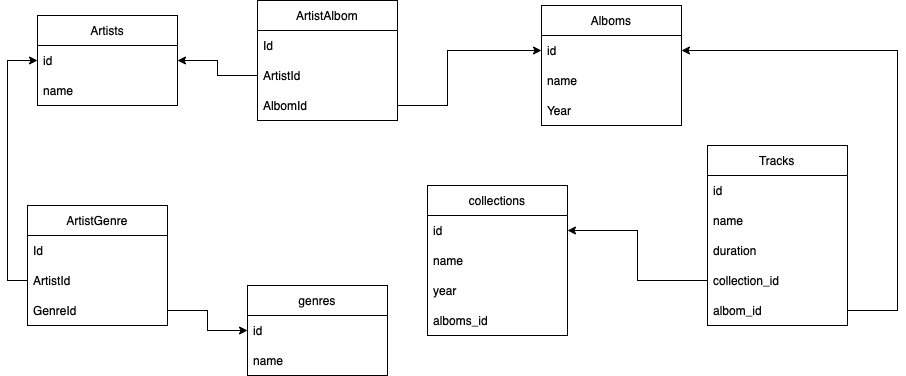

The diagram above was exported from draw.io. Its source (the exported page's mxGraphModel, read from the mxfile embedded in the PNG):
<mxGraphModel dx="1897" dy="516" grid="1" gridSize="10" guides="1" tooltips="1" connect="1" arrows="1" fold="1" page="1" pageScale="1" pageWidth="827" pageHeight="1169" math="0" shadow="0">
  <root>
    <mxCell id="WIyWlLk6GJQsqaUBKTNV-0" />
    <mxCell id="WIyWlLk6GJQsqaUBKTNV-1" parent="WIyWlLk6GJQsqaUBKTNV-0" />
    <mxCell id="DodERna_vJOuyUF_Kdsa-0" value="Alboms" style="swimlane;fontStyle=0;childLayout=stackLayout;horizontal=1;startSize=30;horizontalStack=0;resizeParent=1;resizeParentMax=0;resizeLast=0;collapsible=1;marginBottom=0;" parent="WIyWlLk6GJQsqaUBKTNV-1" vertex="1">
      <mxGeometry x="414" y="30" width="140" height="120" as="geometry" />
    </mxCell>
    <mxCell id="DodERna_vJOuyUF_Kdsa-2" value="id" style="text;strokeColor=none;fillColor=none;align=left;verticalAlign=middle;spacingLeft=4;spacingRight=4;overflow=hidden;points=[[0,0.5],[1,0.5]];portConstraint=eastwest;rotatable=0;" parent="DodERna_vJOuyUF_Kdsa-0" vertex="1">
      <mxGeometry y="30" width="140" height="30" as="geometry" />
    </mxCell>
    <mxCell id="DodERna_vJOuyUF_Kdsa-3" value="name" style="text;strokeColor=none;fillColor=none;align=left;verticalAlign=middle;spacingLeft=4;spacingRight=4;overflow=hidden;points=[[0,0.5],[1,0.5]];portConstraint=eastwest;rotatable=0;" parent="DodERna_vJOuyUF_Kdsa-0" vertex="1">
      <mxGeometry y="60" width="140" height="30" as="geometry" />
    </mxCell>
    <mxCell id="DodERna_vJOuyUF_Kdsa-13" value="Year" style="text;strokeColor=none;fillColor=none;align=left;verticalAlign=middle;spacingLeft=4;spacingRight=4;overflow=hidden;points=[[0,0.5],[1,0.5]];portConstraint=eastwest;rotatable=0;" parent="DodERna_vJOuyUF_Kdsa-0" vertex="1">
      <mxGeometry y="90" width="140" height="30" as="geometry" />
    </mxCell>
    <mxCell id="DodERna_vJOuyUF_Kdsa-4" value="Artists" style="swimlane;fontStyle=0;childLayout=stackLayout;horizontal=1;startSize=30;horizontalStack=0;resizeParent=1;resizeParentMax=0;resizeLast=0;collapsible=1;marginBottom=0;" parent="WIyWlLk6GJQsqaUBKTNV-1" vertex="1">
      <mxGeometry x="-90" y="40" width="140" height="90" as="geometry" />
    </mxCell>
    <mxCell id="DodERna_vJOuyUF_Kdsa-5" value="id" style="text;strokeColor=none;fillColor=none;align=left;verticalAlign=middle;spacingLeft=4;spacingRight=4;overflow=hidden;points=[[0,0.5],[1,0.5]];portConstraint=eastwest;rotatable=0;" parent="DodERna_vJOuyUF_Kdsa-4" vertex="1">
      <mxGeometry y="30" width="140" height="30" as="geometry" />
    </mxCell>
    <mxCell id="DodERna_vJOuyUF_Kdsa-6" value="name" style="text;strokeColor=none;fillColor=none;align=left;verticalAlign=middle;spacingLeft=4;spacingRight=4;overflow=hidden;points=[[0,0.5],[1,0.5]];portConstraint=eastwest;rotatable=0;" parent="DodERna_vJOuyUF_Kdsa-4" vertex="1">
      <mxGeometry y="60" width="140" height="30" as="geometry" />
    </mxCell>
    <mxCell id="DodERna_vJOuyUF_Kdsa-9" value="Tracks" style="swimlane;fontStyle=0;childLayout=stackLayout;horizontal=1;startSize=30;horizontalStack=0;resizeParent=1;resizeParentMax=0;resizeLast=0;collapsible=1;marginBottom=0;" parent="WIyWlLk6GJQsqaUBKTNV-1" vertex="1">
      <mxGeometry x="580" y="170" width="140" height="180" as="geometry" />
    </mxCell>
    <mxCell id="DodERna_vJOuyUF_Kdsa-16" value="id" style="text;strokeColor=none;fillColor=none;align=left;verticalAlign=middle;spacingLeft=4;spacingRight=4;overflow=hidden;points=[[0,0.5],[1,0.5]];portConstraint=eastwest;rotatable=0;" parent="DodERna_vJOuyUF_Kdsa-9" vertex="1">
      <mxGeometry y="30" width="140" height="30" as="geometry" />
    </mxCell>
    <mxCell id="DodERna_vJOuyUF_Kdsa-11" value="name" style="text;strokeColor=none;fillColor=none;align=left;verticalAlign=middle;spacingLeft=4;spacingRight=4;overflow=hidden;points=[[0,0.5],[1,0.5]];portConstraint=eastwest;rotatable=0;" parent="DodERna_vJOuyUF_Kdsa-9" vertex="1">
      <mxGeometry y="60" width="140" height="30" as="geometry" />
    </mxCell>
    <mxCell id="DodERna_vJOuyUF_Kdsa-12" value="duration" style="text;strokeColor=none;fillColor=none;align=left;verticalAlign=middle;spacingLeft=4;spacingRight=4;overflow=hidden;points=[[0,0.5],[1,0.5]];portConstraint=eastwest;rotatable=0;" parent="DodERna_vJOuyUF_Kdsa-9" vertex="1">
      <mxGeometry y="90" width="140" height="30" as="geometry" />
    </mxCell>
    <mxCell id="yMI1uNggp7OQoi9aHagY-0" value="collection_id" style="text;strokeColor=none;fillColor=none;align=left;verticalAlign=middle;spacingLeft=4;spacingRight=4;overflow=hidden;points=[[0,0.5],[1,0.5]];portConstraint=eastwest;rotatable=0;" vertex="1" parent="DodERna_vJOuyUF_Kdsa-9">
      <mxGeometry y="120" width="140" height="30" as="geometry" />
    </mxCell>
    <mxCell id="yMI1uNggp7OQoi9aHagY-2" value="albom_id" style="text;strokeColor=none;fillColor=none;align=left;verticalAlign=middle;spacingLeft=4;spacingRight=4;overflow=hidden;points=[[0,0.5],[1,0.5]];portConstraint=eastwest;rotatable=0;" vertex="1" parent="DodERna_vJOuyUF_Kdsa-9">
      <mxGeometry y="150" width="140" height="30" as="geometry" />
    </mxCell>
    <mxCell id="maknDPgwgaKKBfcdPP2v-0" value="genres" style="swimlane;fontStyle=0;childLayout=stackLayout;horizontal=1;startSize=30;horizontalStack=0;resizeParent=1;resizeParentMax=0;resizeLast=0;collapsible=1;marginBottom=0;" parent="WIyWlLk6GJQsqaUBKTNV-1" vertex="1">
      <mxGeometry x="120" y="310" width="140" height="90" as="geometry" />
    </mxCell>
    <mxCell id="maknDPgwgaKKBfcdPP2v-1" value="id" style="text;strokeColor=none;fillColor=none;align=left;verticalAlign=middle;spacingLeft=4;spacingRight=4;overflow=hidden;points=[[0,0.5],[1,0.5]];portConstraint=eastwest;rotatable=0;" parent="maknDPgwgaKKBfcdPP2v-0" vertex="1">
      <mxGeometry y="30" width="140" height="30" as="geometry" />
    </mxCell>
    <mxCell id="maknDPgwgaKKBfcdPP2v-2" value="name" style="text;strokeColor=none;fillColor=none;align=left;verticalAlign=middle;spacingLeft=4;spacingRight=4;overflow=hidden;points=[[0,0.5],[1,0.5]];portConstraint=eastwest;rotatable=0;" parent="maknDPgwgaKKBfcdPP2v-0" vertex="1">
      <mxGeometry y="60" width="140" height="30" as="geometry" />
    </mxCell>
    <mxCell id="maknDPgwgaKKBfcdPP2v-25" value="collections" style="swimlane;fontStyle=0;childLayout=stackLayout;horizontal=1;startSize=30;horizontalStack=0;resizeParent=1;resizeParentMax=0;resizeLast=0;collapsible=1;marginBottom=0;" parent="WIyWlLk6GJQsqaUBKTNV-1" vertex="1">
      <mxGeometry x="300" y="210" width="140" height="150" as="geometry" />
    </mxCell>
    <mxCell id="maknDPgwgaKKBfcdPP2v-26" value="id" style="text;strokeColor=none;fillColor=none;align=left;verticalAlign=middle;spacingLeft=4;spacingRight=4;overflow=hidden;points=[[0,0.5],[1,0.5]];portConstraint=eastwest;rotatable=0;" parent="maknDPgwgaKKBfcdPP2v-25" vertex="1">
      <mxGeometry y="30" width="140" height="30" as="geometry" />
    </mxCell>
    <mxCell id="maknDPgwgaKKBfcdPP2v-27" value="name" style="text;strokeColor=none;fillColor=none;align=left;verticalAlign=middle;spacingLeft=4;spacingRight=4;overflow=hidden;points=[[0,0.5],[1,0.5]];portConstraint=eastwest;rotatable=0;" parent="maknDPgwgaKKBfcdPP2v-25" vertex="1">
      <mxGeometry y="60" width="140" height="30" as="geometry" />
    </mxCell>
    <mxCell id="maknDPgwgaKKBfcdPP2v-28" value="year" style="text;strokeColor=none;fillColor=none;align=left;verticalAlign=middle;spacingLeft=4;spacingRight=4;overflow=hidden;points=[[0,0.5],[1,0.5]];portConstraint=eastwest;rotatable=0;" parent="maknDPgwgaKKBfcdPP2v-25" vertex="1">
      <mxGeometry y="90" width="140" height="30" as="geometry" />
    </mxCell>
    <mxCell id="maknDPgwgaKKBfcdPP2v-30" value="alboms_id" style="text;strokeColor=none;fillColor=none;align=left;verticalAlign=middle;spacingLeft=4;spacingRight=4;overflow=hidden;points=[[0,0.5],[1,0.5]];portConstraint=eastwest;rotatable=0;" parent="maknDPgwgaKKBfcdPP2v-25" vertex="1">
      <mxGeometry y="120" width="140" height="30" as="geometry" />
    </mxCell>
    <mxCell id="12BxSXMWB0XdKAhbPfMo-0" value="ArtistGenre" style="swimlane;fontStyle=0;childLayout=stackLayout;horizontal=1;startSize=30;horizontalStack=0;resizeParent=1;resizeParentMax=0;resizeLast=0;collapsible=1;marginBottom=0;" parent="WIyWlLk6GJQsqaUBKTNV-1" vertex="1">
      <mxGeometry x="-100" y="230" width="140" height="120" as="geometry" />
    </mxCell>
    <mxCell id="12BxSXMWB0XdKAhbPfMo-2" value="Id" style="text;strokeColor=none;fillColor=none;align=left;verticalAlign=middle;spacingLeft=4;spacingRight=4;overflow=hidden;points=[[0,0.5],[1,0.5]];portConstraint=eastwest;rotatable=0;" parent="12BxSXMWB0XdKAhbPfMo-0" vertex="1">
      <mxGeometry y="30" width="140" height="30" as="geometry" />
    </mxCell>
    <mxCell id="12BxSXMWB0XdKAhbPfMo-1" value="ArtistId" style="text;strokeColor=none;fillColor=none;align=left;verticalAlign=middle;spacingLeft=4;spacingRight=4;overflow=hidden;points=[[0,0.5],[1,0.5]];portConstraint=eastwest;rotatable=0;" parent="12BxSXMWB0XdKAhbPfMo-0" vertex="1">
      <mxGeometry y="60" width="140" height="30" as="geometry" />
    </mxCell>
    <mxCell id="12BxSXMWB0XdKAhbPfMo-13" value="GenreId" style="text;strokeColor=none;fillColor=none;align=left;verticalAlign=middle;spacingLeft=4;spacingRight=4;overflow=hidden;points=[[0,0.5],[1,0.5]];portConstraint=eastwest;rotatable=0;" parent="12BxSXMWB0XdKAhbPfMo-0" vertex="1">
      <mxGeometry y="90" width="140" height="30" as="geometry" />
    </mxCell>
    <mxCell id="12BxSXMWB0XdKAhbPfMo-5" style="edgeStyle=orthogonalEdgeStyle;rounded=0;orthogonalLoop=1;jettySize=auto;html=1;exitX=1;exitY=0.5;exitDx=0;exitDy=0;entryX=0;entryY=0.5;entryDx=0;entryDy=0;" parent="WIyWlLk6GJQsqaUBKTNV-1" source="12BxSXMWB0XdKAhbPfMo-13" target="maknDPgwgaKKBfcdPP2v-1" edge="1">
      <mxGeometry relative="1" as="geometry" />
    </mxCell>
    <mxCell id="12BxSXMWB0XdKAhbPfMo-6" style="edgeStyle=orthogonalEdgeStyle;rounded=0;orthogonalLoop=1;jettySize=auto;html=1;exitX=0;exitY=0.5;exitDx=0;exitDy=0;entryX=0;entryY=0.5;entryDx=0;entryDy=0;" parent="WIyWlLk6GJQsqaUBKTNV-1" source="12BxSXMWB0XdKAhbPfMo-1" target="DodERna_vJOuyUF_Kdsa-5" edge="1">
      <mxGeometry relative="1" as="geometry" />
    </mxCell>
    <mxCell id="12BxSXMWB0XdKAhbPfMo-7" value="ArtistAlbom" style="swimlane;fontStyle=0;childLayout=stackLayout;horizontal=1;startSize=30;horizontalStack=0;resizeParent=1;resizeParentMax=0;resizeLast=0;collapsible=1;marginBottom=0;" parent="WIyWlLk6GJQsqaUBKTNV-1" vertex="1">
      <mxGeometry x="130" y="25" width="140" height="120" as="geometry" />
    </mxCell>
    <mxCell id="12BxSXMWB0XdKAhbPfMo-9" value="Id" style="text;strokeColor=none;fillColor=none;align=left;verticalAlign=middle;spacingLeft=4;spacingRight=4;overflow=hidden;points=[[0,0.5],[1,0.5]];portConstraint=eastwest;rotatable=0;" parent="12BxSXMWB0XdKAhbPfMo-7" vertex="1">
      <mxGeometry y="30" width="140" height="30" as="geometry" />
    </mxCell>
    <mxCell id="12BxSXMWB0XdKAhbPfMo-8" value="ArtistId" style="text;strokeColor=none;fillColor=none;align=left;verticalAlign=middle;spacingLeft=4;spacingRight=4;overflow=hidden;points=[[0,0.5],[1,0.5]];portConstraint=eastwest;rotatable=0;" parent="12BxSXMWB0XdKAhbPfMo-7" vertex="1">
      <mxGeometry y="60" width="140" height="30" as="geometry" />
    </mxCell>
    <mxCell id="12BxSXMWB0XdKAhbPfMo-15" value="AlbomId" style="text;strokeColor=none;fillColor=none;align=left;verticalAlign=middle;spacingLeft=4;spacingRight=4;overflow=hidden;points=[[0,0.5],[1,0.5]];portConstraint=eastwest;rotatable=0;" parent="12BxSXMWB0XdKAhbPfMo-7" vertex="1">
      <mxGeometry y="90" width="140" height="30" as="geometry" />
    </mxCell>
    <mxCell id="12BxSXMWB0XdKAhbPfMo-11" style="edgeStyle=orthogonalEdgeStyle;rounded=0;orthogonalLoop=1;jettySize=auto;html=1;exitX=0;exitY=0.5;exitDx=0;exitDy=0;entryX=1;entryY=0.5;entryDx=0;entryDy=0;" parent="WIyWlLk6GJQsqaUBKTNV-1" source="12BxSXMWB0XdKAhbPfMo-8" target="DodERna_vJOuyUF_Kdsa-5" edge="1">
      <mxGeometry relative="1" as="geometry" />
    </mxCell>
    <mxCell id="12BxSXMWB0XdKAhbPfMo-16" style="edgeStyle=orthogonalEdgeStyle;rounded=0;orthogonalLoop=1;jettySize=auto;html=1;exitX=1;exitY=0.5;exitDx=0;exitDy=0;entryX=0;entryY=0.5;entryDx=0;entryDy=0;" parent="WIyWlLk6GJQsqaUBKTNV-1" source="12BxSXMWB0XdKAhbPfMo-15" target="DodERna_vJOuyUF_Kdsa-2" edge="1">
      <mxGeometry relative="1" as="geometry">
        <Array as="points">
          <mxPoint x="320" y="130" />
          <mxPoint x="320" y="75" />
        </Array>
      </mxGeometry>
    </mxCell>
    <mxCell id="yMI1uNggp7OQoi9aHagY-1" style="edgeStyle=orthogonalEdgeStyle;rounded=0;orthogonalLoop=1;jettySize=auto;html=1;exitX=0;exitY=0.5;exitDx=0;exitDy=0;entryX=1;entryY=0.5;entryDx=0;entryDy=0;" edge="1" parent="WIyWlLk6GJQsqaUBKTNV-1" source="yMI1uNggp7OQoi9aHagY-0" target="maknDPgwgaKKBfcdPP2v-26">
      <mxGeometry relative="1" as="geometry" />
    </mxCell>
    <mxCell id="yMI1uNggp7OQoi9aHagY-4" style="edgeStyle=orthogonalEdgeStyle;rounded=0;orthogonalLoop=1;jettySize=auto;html=1;exitX=1;exitY=0.5;exitDx=0;exitDy=0;entryX=1;entryY=0.5;entryDx=0;entryDy=0;" edge="1" parent="WIyWlLk6GJQsqaUBKTNV-1" source="yMI1uNggp7OQoi9aHagY-2" target="DodERna_vJOuyUF_Kdsa-2">
      <mxGeometry relative="1" as="geometry">
        <Array as="points">
          <mxPoint x="770" y="335" />
          <mxPoint x="770" y="75" />
        </Array>
      </mxGeometry>
    </mxCell>
  </root>
</mxGraphModel>